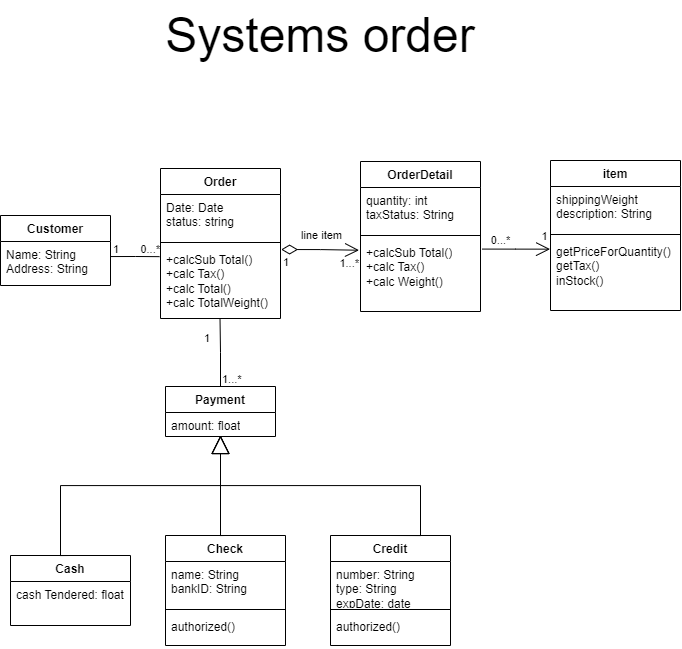

The diagram above was exported from draw.io. Its source (the exported page's mxGraphModel, read from the mxfile embedded in the PNG):
<mxGraphModel dx="2623" dy="1146" grid="1" gridSize="10" guides="1" tooltips="1" connect="1" arrows="1" fold="1" page="1" pageScale="1" pageWidth="850" pageHeight="1100" background="none" math="0" shadow="0">
  <root>
    <mxCell id="0" />
    <mxCell id="1" parent="0" />
    <mxCell id="1tvXORQ-i409-d9z1Q-o-1" value="Customer" style="swimlane;fontStyle=1;align=center;verticalAlign=top;childLayout=stackLayout;horizontal=1;startSize=26;horizontalStack=0;resizeParent=1;resizeParentMax=0;resizeLast=0;collapsible=1;marginBottom=0;whiteSpace=wrap;html=1;" vertex="1" parent="1">
      <mxGeometry x="85" y="265" width="110" height="70" as="geometry" />
    </mxCell>
    <mxCell id="1tvXORQ-i409-d9z1Q-o-2" value="Name: String&lt;div&gt;Address: String&lt;/div&gt;" style="text;strokeColor=none;fillColor=none;align=left;verticalAlign=top;spacingLeft=4;spacingRight=4;overflow=hidden;rotatable=0;points=[[0,0.5],[1,0.5]];portConstraint=eastwest;whiteSpace=wrap;html=1;" vertex="1" parent="1tvXORQ-i409-d9z1Q-o-1">
      <mxGeometry y="26" width="110" height="44" as="geometry" />
    </mxCell>
    <mxCell id="1tvXORQ-i409-d9z1Q-o-5" value="Order" style="swimlane;fontStyle=1;align=center;verticalAlign=top;childLayout=stackLayout;horizontal=1;startSize=26;horizontalStack=0;resizeParent=1;resizeParentMax=0;resizeLast=0;collapsible=1;marginBottom=0;whiteSpace=wrap;html=1;" vertex="1" parent="1">
      <mxGeometry x="245" y="218" width="120" height="150" as="geometry" />
    </mxCell>
    <mxCell id="1tvXORQ-i409-d9z1Q-o-6" value="&lt;div&gt;Date: Date&lt;/div&gt;&lt;div&gt;status: string&lt;/div&gt;" style="text;strokeColor=none;fillColor=none;align=left;verticalAlign=top;spacingLeft=4;spacingRight=4;overflow=hidden;rotatable=0;points=[[0,0.5],[1,0.5]];portConstraint=eastwest;whiteSpace=wrap;html=1;" vertex="1" parent="1tvXORQ-i409-d9z1Q-o-5">
      <mxGeometry y="26" width="120" height="44" as="geometry" />
    </mxCell>
    <mxCell id="1tvXORQ-i409-d9z1Q-o-7" value="" style="line;strokeWidth=1;fillColor=none;align=left;verticalAlign=middle;spacingTop=-1;spacingLeft=3;spacingRight=3;rotatable=0;labelPosition=right;points=[];portConstraint=eastwest;strokeColor=inherit;" vertex="1" parent="1tvXORQ-i409-d9z1Q-o-5">
      <mxGeometry y="70" width="120" height="8" as="geometry" />
    </mxCell>
    <mxCell id="1tvXORQ-i409-d9z1Q-o-8" value="+calcSub Total()&lt;div&gt;+calc Tax()&lt;/div&gt;&lt;div&gt;+calc Total()&lt;/div&gt;&lt;div&gt;+calc TotalWeight()&lt;/div&gt;" style="text;strokeColor=none;fillColor=none;align=left;verticalAlign=top;spacingLeft=4;spacingRight=4;overflow=hidden;rotatable=0;points=[[0,0.5],[1,0.5]];portConstraint=eastwest;whiteSpace=wrap;html=1;" vertex="1" parent="1tvXORQ-i409-d9z1Q-o-5">
      <mxGeometry y="78" width="120" height="72" as="geometry" />
    </mxCell>
    <mxCell id="1tvXORQ-i409-d9z1Q-o-9" value="&lt;font style=&quot;font-size: 48px;&quot;&gt;Systems order&lt;/font&gt;" style="text;html=1;align=center;verticalAlign=middle;whiteSpace=wrap;rounded=0;" vertex="1" parent="1">
      <mxGeometry x="200" y="50" width="410" height="70" as="geometry" />
    </mxCell>
    <mxCell id="1tvXORQ-i409-d9z1Q-o-32" value="OrderDetail" style="swimlane;fontStyle=1;align=center;verticalAlign=top;childLayout=stackLayout;horizontal=1;startSize=26;horizontalStack=0;resizeParent=1;resizeParentMax=0;resizeLast=0;collapsible=1;marginBottom=0;whiteSpace=wrap;html=1;" vertex="1" parent="1">
      <mxGeometry x="445" y="211" width="120" height="150" as="geometry" />
    </mxCell>
    <mxCell id="1tvXORQ-i409-d9z1Q-o-33" value="&lt;div&gt;quantity: int&lt;/div&gt;&lt;div&gt;taxStatus: String&lt;/div&gt;" style="text;strokeColor=none;fillColor=none;align=left;verticalAlign=top;spacingLeft=4;spacingRight=4;overflow=hidden;rotatable=0;points=[[0,0.5],[1,0.5]];portConstraint=eastwest;whiteSpace=wrap;html=1;" vertex="1" parent="1tvXORQ-i409-d9z1Q-o-32">
      <mxGeometry y="26" width="120" height="44" as="geometry" />
    </mxCell>
    <mxCell id="1tvXORQ-i409-d9z1Q-o-34" value="" style="line;strokeWidth=1;fillColor=none;align=left;verticalAlign=middle;spacingTop=-1;spacingLeft=3;spacingRight=3;rotatable=0;labelPosition=right;points=[];portConstraint=eastwest;strokeColor=inherit;" vertex="1" parent="1tvXORQ-i409-d9z1Q-o-32">
      <mxGeometry y="70" width="120" height="8" as="geometry" />
    </mxCell>
    <mxCell id="1tvXORQ-i409-d9z1Q-o-35" value="+calcSub Total()&lt;div&gt;+calc Tax()&lt;/div&gt;&lt;div&gt;+calc Weight()&lt;/div&gt;" style="text;strokeColor=none;fillColor=none;align=left;verticalAlign=top;spacingLeft=4;spacingRight=4;overflow=hidden;rotatable=0;points=[[0,0.5],[1,0.5]];portConstraint=eastwest;whiteSpace=wrap;html=1;" vertex="1" parent="1tvXORQ-i409-d9z1Q-o-32">
      <mxGeometry y="78" width="120" height="72" as="geometry" />
    </mxCell>
    <mxCell id="1tvXORQ-i409-d9z1Q-o-38" value="" style="endArrow=open;html=1;endSize=12;startArrow=diamondThin;startSize=14;startFill=0;edgeStyle=orthogonalEdgeStyle;rounded=0;exitX=1.005;exitY=0.042;exitDx=0;exitDy=0;exitPerimeter=0;entryX=-0.012;entryY=0.149;entryDx=0;entryDy=0;entryPerimeter=0;" edge="1" parent="1" source="1tvXORQ-i409-d9z1Q-o-8" target="1tvXORQ-i409-d9z1Q-o-35">
      <mxGeometry relative="1" as="geometry">
        <mxPoint x="305" y="725" as="sourcePoint" />
        <mxPoint x="465" y="725" as="targetPoint" />
      </mxGeometry>
    </mxCell>
    <mxCell id="1tvXORQ-i409-d9z1Q-o-39" value="1" style="edgeLabel;resizable=0;html=1;align=left;verticalAlign=top;" connectable="0" vertex="1" parent="1tvXORQ-i409-d9z1Q-o-38">
      <mxGeometry x="-1" relative="1" as="geometry" />
    </mxCell>
    <mxCell id="1tvXORQ-i409-d9z1Q-o-40" value="1...*" style="edgeLabel;resizable=0;html=1;align=right;verticalAlign=top;" connectable="0" vertex="1" parent="1tvXORQ-i409-d9z1Q-o-38">
      <mxGeometry x="1" relative="1" as="geometry" />
    </mxCell>
    <mxCell id="fzY6wtfGm5PcoIsKAaRW-6" value="line item" style="edgeLabel;html=1;align=center;verticalAlign=middle;resizable=0;points=[];" vertex="1" connectable="0" parent="1tvXORQ-i409-d9z1Q-o-38">
      <mxGeometry x="0.0025" relative="1" as="geometry">
        <mxPoint y="-15" as="offset" />
      </mxGeometry>
    </mxCell>
    <mxCell id="1tvXORQ-i409-d9z1Q-o-41" value="" style="endArrow=none;html=1;edgeStyle=orthogonalEdgeStyle;rounded=0;exitX=1.005;exitY=0.342;exitDx=0;exitDy=0;exitPerimeter=0;entryX=-0.008;entryY=0.141;entryDx=0;entryDy=0;entryPerimeter=0;" edge="1" parent="1" source="1tvXORQ-i409-d9z1Q-o-2" target="1tvXORQ-i409-d9z1Q-o-8">
      <mxGeometry relative="1" as="geometry">
        <mxPoint x="225" y="665" as="sourcePoint" />
        <mxPoint x="385" y="665" as="targetPoint" />
      </mxGeometry>
    </mxCell>
    <mxCell id="1tvXORQ-i409-d9z1Q-o-42" value="1" style="edgeLabel;resizable=0;html=1;align=left;verticalAlign=bottom;" connectable="0" vertex="1" parent="1tvXORQ-i409-d9z1Q-o-41">
      <mxGeometry x="-1" relative="1" as="geometry" />
    </mxCell>
    <mxCell id="1tvXORQ-i409-d9z1Q-o-43" value="0...*" style="edgeLabel;resizable=0;html=1;align=right;verticalAlign=bottom;" connectable="0" vertex="1" parent="1tvXORQ-i409-d9z1Q-o-41">
      <mxGeometry x="1" relative="1" as="geometry" />
    </mxCell>
    <mxCell id="1tvXORQ-i409-d9z1Q-o-45" value="item" style="swimlane;fontStyle=1;align=center;verticalAlign=top;childLayout=stackLayout;horizontal=1;startSize=26;horizontalStack=0;resizeParent=1;resizeParentMax=0;resizeLast=0;collapsible=1;marginBottom=0;whiteSpace=wrap;html=1;" vertex="1" parent="1">
      <mxGeometry x="635" y="210" width="130" height="150" as="geometry" />
    </mxCell>
    <mxCell id="1tvXORQ-i409-d9z1Q-o-46" value="&lt;div&gt;shippingWeight&lt;/div&gt;&lt;div&gt;description: String&lt;/div&gt;" style="text;strokeColor=none;fillColor=none;align=left;verticalAlign=top;spacingLeft=4;spacingRight=4;overflow=hidden;rotatable=0;points=[[0,0.5],[1,0.5]];portConstraint=eastwest;whiteSpace=wrap;html=1;" vertex="1" parent="1tvXORQ-i409-d9z1Q-o-45">
      <mxGeometry y="26" width="130" height="44" as="geometry" />
    </mxCell>
    <mxCell id="1tvXORQ-i409-d9z1Q-o-47" value="" style="line;strokeWidth=1;fillColor=none;align=left;verticalAlign=middle;spacingTop=-1;spacingLeft=3;spacingRight=3;rotatable=0;labelPosition=right;points=[];portConstraint=eastwest;strokeColor=inherit;" vertex="1" parent="1tvXORQ-i409-d9z1Q-o-45">
      <mxGeometry y="70" width="130" height="8" as="geometry" />
    </mxCell>
    <mxCell id="1tvXORQ-i409-d9z1Q-o-48" value="getPriceForQuantity()&lt;div&gt;getTax()&lt;/div&gt;&lt;div&gt;inStock()&lt;/div&gt;" style="text;strokeColor=none;fillColor=none;align=left;verticalAlign=top;spacingLeft=4;spacingRight=4;overflow=hidden;rotatable=0;points=[[0,0.5],[1,0.5]];portConstraint=eastwest;whiteSpace=wrap;html=1;" vertex="1" parent="1tvXORQ-i409-d9z1Q-o-45">
      <mxGeometry y="78" width="130" height="72" as="geometry" />
    </mxCell>
    <mxCell id="fzY6wtfGm5PcoIsKAaRW-1" value="" style="endArrow=open;endFill=1;endSize=12;html=1;rounded=0;entryX=-0.003;entryY=0.148;entryDx=0;entryDy=0;entryPerimeter=0;exitX=1.015;exitY=0.133;exitDx=0;exitDy=0;exitPerimeter=0;edgeStyle=orthogonalEdgeStyle;" edge="1" parent="1" source="1tvXORQ-i409-d9z1Q-o-35" target="1tvXORQ-i409-d9z1Q-o-48">
      <mxGeometry width="160" relative="1" as="geometry">
        <mxPoint x="579.4400000000002" y="404.99599999999975" as="sourcePoint" />
        <mxPoint x="635.0000000000001" y="404.99599999999975" as="targetPoint" />
      </mxGeometry>
    </mxCell>
    <mxCell id="fzY6wtfGm5PcoIsKAaRW-2" value="0...*" style="edgeLabel;html=1;align=center;verticalAlign=middle;resizable=0;points=[];" vertex="1" connectable="0" parent="fzY6wtfGm5PcoIsKAaRW-1">
      <mxGeometry x="0.3121" y="-2" relative="1" as="geometry">
        <mxPoint x="-27" y="-12" as="offset" />
      </mxGeometry>
    </mxCell>
    <mxCell id="fzY6wtfGm5PcoIsKAaRW-3" value="1" style="edgeLabel;html=1;align=center;verticalAlign=middle;resizable=0;points=[];" vertex="1" connectable="0" parent="fzY6wtfGm5PcoIsKAaRW-1">
      <mxGeometry x="0.7886" y="2" relative="1" as="geometry">
        <mxPoint y="-11" as="offset" />
      </mxGeometry>
    </mxCell>
    <mxCell id="fzY6wtfGm5PcoIsKAaRW-4" value="Payment" style="swimlane;fontStyle=1;align=center;verticalAlign=top;childLayout=stackLayout;horizontal=1;startSize=26;horizontalStack=0;resizeParent=1;resizeParentMax=0;resizeLast=0;collapsible=1;marginBottom=0;whiteSpace=wrap;html=1;" vertex="1" parent="1">
      <mxGeometry x="250" y="436" width="110" height="50" as="geometry" />
    </mxCell>
    <mxCell id="fzY6wtfGm5PcoIsKAaRW-5" value="amount: float" style="text;strokeColor=none;fillColor=none;align=left;verticalAlign=top;spacingLeft=4;spacingRight=4;overflow=hidden;rotatable=0;points=[[0,0.5],[1,0.5]];portConstraint=eastwest;whiteSpace=wrap;html=1;" vertex="1" parent="fzY6wtfGm5PcoIsKAaRW-4">
      <mxGeometry y="26" width="110" height="24" as="geometry" />
    </mxCell>
    <mxCell id="fzY6wtfGm5PcoIsKAaRW-12" value="" style="endArrow=none;html=1;edgeStyle=orthogonalEdgeStyle;rounded=0;exitX=0.5;exitY=0;exitDx=0;exitDy=0;entryX=0.496;entryY=1.008;entryDx=0;entryDy=0;entryPerimeter=0;" edge="1" parent="1" source="fzY6wtfGm5PcoIsKAaRW-4" target="1tvXORQ-i409-d9z1Q-o-8">
      <mxGeometry relative="1" as="geometry">
        <mxPoint x="385" y="485" as="sourcePoint" />
        <mxPoint x="545" y="485" as="targetPoint" />
      </mxGeometry>
    </mxCell>
    <mxCell id="fzY6wtfGm5PcoIsKAaRW-13" value="1...*" style="edgeLabel;resizable=0;html=1;align=left;verticalAlign=bottom;" connectable="0" vertex="1" parent="fzY6wtfGm5PcoIsKAaRW-12">
      <mxGeometry x="-1" relative="1" as="geometry" />
    </mxCell>
    <mxCell id="fzY6wtfGm5PcoIsKAaRW-14" value="1" style="edgeLabel;resizable=0;html=1;align=right;verticalAlign=bottom;" connectable="0" vertex="1" parent="fzY6wtfGm5PcoIsKAaRW-12">
      <mxGeometry x="1" relative="1" as="geometry">
        <mxPoint x="-10" y="27" as="offset" />
      </mxGeometry>
    </mxCell>
    <mxCell id="fzY6wtfGm5PcoIsKAaRW-15" value="Check" style="swimlane;fontStyle=1;align=center;verticalAlign=top;childLayout=stackLayout;horizontal=1;startSize=26;horizontalStack=0;resizeParent=1;resizeParentMax=0;resizeLast=0;collapsible=1;marginBottom=0;whiteSpace=wrap;html=1;" vertex="1" parent="1">
      <mxGeometry x="250" y="585" width="120" height="110" as="geometry" />
    </mxCell>
    <mxCell id="fzY6wtfGm5PcoIsKAaRW-16" value="&lt;div&gt;name: String&lt;/div&gt;&lt;div&gt;bankID: String&lt;/div&gt;" style="text;strokeColor=none;fillColor=none;align=left;verticalAlign=top;spacingLeft=4;spacingRight=4;overflow=hidden;rotatable=0;points=[[0,0.5],[1,0.5]];portConstraint=eastwest;whiteSpace=wrap;html=1;" vertex="1" parent="fzY6wtfGm5PcoIsKAaRW-15">
      <mxGeometry y="26" width="120" height="44" as="geometry" />
    </mxCell>
    <mxCell id="fzY6wtfGm5PcoIsKAaRW-17" value="" style="line;strokeWidth=1;fillColor=none;align=left;verticalAlign=middle;spacingTop=-1;spacingLeft=3;spacingRight=3;rotatable=0;labelPosition=right;points=[];portConstraint=eastwest;strokeColor=inherit;" vertex="1" parent="fzY6wtfGm5PcoIsKAaRW-15">
      <mxGeometry y="70" width="120" height="8" as="geometry" />
    </mxCell>
    <mxCell id="fzY6wtfGm5PcoIsKAaRW-18" value="authorized()" style="text;strokeColor=none;fillColor=none;align=left;verticalAlign=top;spacingLeft=4;spacingRight=4;overflow=hidden;rotatable=0;points=[[0,0.5],[1,0.5]];portConstraint=eastwest;whiteSpace=wrap;html=1;" vertex="1" parent="fzY6wtfGm5PcoIsKAaRW-15">
      <mxGeometry y="78" width="120" height="32" as="geometry" />
    </mxCell>
    <mxCell id="fzY6wtfGm5PcoIsKAaRW-19" value="Credit" style="swimlane;fontStyle=1;align=center;verticalAlign=top;childLayout=stackLayout;horizontal=1;startSize=26;horizontalStack=0;resizeParent=1;resizeParentMax=0;resizeLast=0;collapsible=1;marginBottom=0;whiteSpace=wrap;html=1;" vertex="1" parent="1">
      <mxGeometry x="415" y="585" width="120" height="110" as="geometry" />
    </mxCell>
    <mxCell id="fzY6wtfGm5PcoIsKAaRW-20" value="&lt;div&gt;number: String&lt;/div&gt;&lt;div&gt;type: String&lt;/div&gt;&lt;div&gt;expDate: date&lt;/div&gt;" style="text;strokeColor=none;fillColor=none;align=left;verticalAlign=top;spacingLeft=4;spacingRight=4;overflow=hidden;rotatable=0;points=[[0,0.5],[1,0.5]];portConstraint=eastwest;whiteSpace=wrap;html=1;" vertex="1" parent="fzY6wtfGm5PcoIsKAaRW-19">
      <mxGeometry y="26" width="120" height="44" as="geometry" />
    </mxCell>
    <mxCell id="fzY6wtfGm5PcoIsKAaRW-21" value="" style="line;strokeWidth=1;fillColor=none;align=left;verticalAlign=middle;spacingTop=-1;spacingLeft=3;spacingRight=3;rotatable=0;labelPosition=right;points=[];portConstraint=eastwest;strokeColor=inherit;" vertex="1" parent="fzY6wtfGm5PcoIsKAaRW-19">
      <mxGeometry y="70" width="120" height="8" as="geometry" />
    </mxCell>
    <mxCell id="fzY6wtfGm5PcoIsKAaRW-22" value="authorized()" style="text;strokeColor=none;fillColor=none;align=left;verticalAlign=top;spacingLeft=4;spacingRight=4;overflow=hidden;rotatable=0;points=[[0,0.5],[1,0.5]];portConstraint=eastwest;whiteSpace=wrap;html=1;" vertex="1" parent="fzY6wtfGm5PcoIsKAaRW-19">
      <mxGeometry y="78" width="120" height="32" as="geometry" />
    </mxCell>
    <mxCell id="fzY6wtfGm5PcoIsKAaRW-23" value="Cash" style="swimlane;fontStyle=1;align=center;verticalAlign=top;childLayout=stackLayout;horizontal=1;startSize=26;horizontalStack=0;resizeParent=1;resizeParentMax=0;resizeLast=0;collapsible=1;marginBottom=0;whiteSpace=wrap;html=1;" vertex="1" parent="1">
      <mxGeometry x="95" y="605" width="120" height="70" as="geometry" />
    </mxCell>
    <mxCell id="fzY6wtfGm5PcoIsKAaRW-24" value="&lt;div&gt;cash Tendered: float&lt;/div&gt;" style="text;strokeColor=none;fillColor=none;align=left;verticalAlign=top;spacingLeft=4;spacingRight=4;overflow=hidden;rotatable=0;points=[[0,0.5],[1,0.5]];portConstraint=eastwest;whiteSpace=wrap;html=1;" vertex="1" parent="fzY6wtfGm5PcoIsKAaRW-23">
      <mxGeometry y="26" width="120" height="44" as="geometry" />
    </mxCell>
    <mxCell id="fzY6wtfGm5PcoIsKAaRW-27" value="" style="endArrow=block;endSize=16;endFill=0;html=1;rounded=0;exitX=0.5;exitY=0;exitDx=0;exitDy=0;edgeStyle=orthogonalEdgeStyle;" edge="1" parent="1" source="fzY6wtfGm5PcoIsKAaRW-15">
      <mxGeometry width="160" relative="1" as="geometry">
        <mxPoint x="385" y="485" as="sourcePoint" />
        <mxPoint x="305" y="485" as="targetPoint" />
        <Array as="points">
          <mxPoint x="305" y="525" />
          <mxPoint x="305" y="525" />
        </Array>
      </mxGeometry>
    </mxCell>
    <mxCell id="fzY6wtfGm5PcoIsKAaRW-28" value="" style="endArrow=block;endSize=16;endFill=0;html=1;rounded=0;exitX=0.5;exitY=0;exitDx=0;exitDy=0;edgeStyle=orthogonalEdgeStyle;" edge="1" parent="1" source="fzY6wtfGm5PcoIsKAaRW-19">
      <mxGeometry width="160" relative="1" as="geometry">
        <mxPoint x="515" y="565" as="sourcePoint" />
        <mxPoint x="305" y="485" as="targetPoint" />
        <Array as="points">
          <mxPoint x="505" y="535" />
          <mxPoint x="305" y="535" />
        </Array>
      </mxGeometry>
    </mxCell>
    <mxCell id="fzY6wtfGm5PcoIsKAaRW-29" value="" style="endArrow=block;endSize=16;endFill=0;html=1;rounded=0;exitX=0.5;exitY=0;exitDx=0;exitDy=0;edgeStyle=orthogonalEdgeStyle;" edge="1" parent="1" source="fzY6wtfGm5PcoIsKAaRW-23">
      <mxGeometry width="160" relative="1" as="geometry">
        <mxPoint x="505" y="555" as="sourcePoint" />
        <mxPoint x="305" y="485" as="targetPoint" />
        <Array as="points">
          <mxPoint x="145" y="605" />
          <mxPoint x="145" y="535" />
          <mxPoint x="305" y="535" />
        </Array>
      </mxGeometry>
    </mxCell>
  </root>
</mxGraphModel>